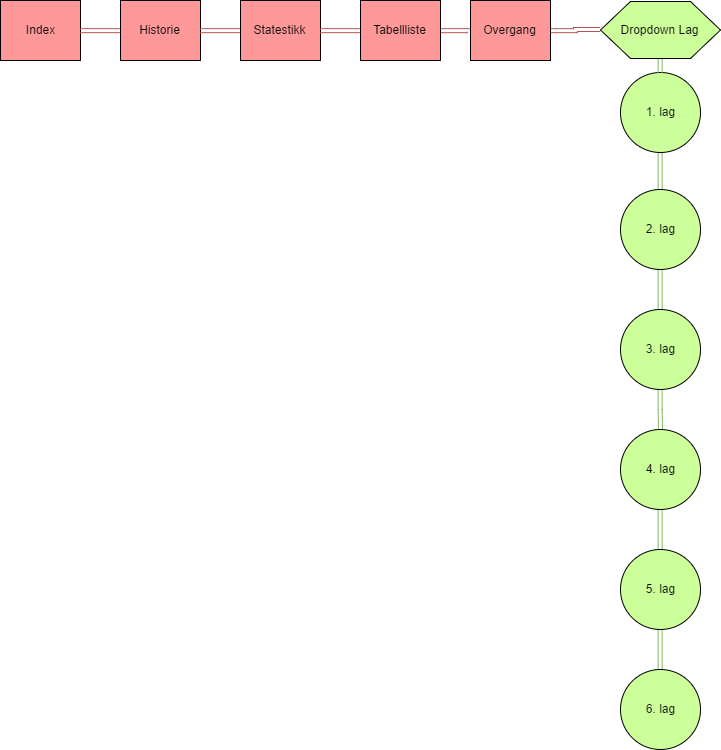

The diagram above was exported from draw.io. Its source (the exported page's mxGraphModel, read from the mxfile embedded in the PNG):
<mxGraphModel dx="1678" dy="855" grid="1" gridSize="10" guides="1" tooltips="1" connect="1" arrows="1" fold="1" page="1" pageScale="1" pageWidth="1169" pageHeight="826" background="#ffffff" math="0" shadow="0">
  <root>
    <mxCell id="0" />
    <mxCell id="1" parent="0" />
    <mxCell id="2" value="Index" style="whiteSpace=wrap;html=1;fillColor=#FF9999;" vertex="1" parent="1">
      <mxGeometry x="80" y="36" width="80" height="60" as="geometry" />
    </mxCell>
    <mxCell id="32" style="edgeStyle=orthogonalEdgeStyle;shape=link;rounded=0;html=1;exitX=0;exitY=0.5;entryX=1;entryY=0.5;jettySize=auto;orthogonalLoop=1;fillColor=#f8cecc;strokeColor=#b85450;" edge="1" parent="1" source="3" target="2">
      <mxGeometry relative="1" as="geometry" />
    </mxCell>
    <mxCell id="3" value="Historie" style="whiteSpace=wrap;html=1;fillColor=#FF9999;" vertex="1" parent="1">
      <mxGeometry x="200" y="36" width="80" height="60" as="geometry" />
    </mxCell>
    <mxCell id="31" style="edgeStyle=orthogonalEdgeStyle;shape=link;rounded=0;html=1;exitX=0;exitY=0.5;entryX=1;entryY=0.5;jettySize=auto;orthogonalLoop=1;fillColor=#f8cecc;strokeColor=#b85450;" edge="1" parent="1" source="4" target="3">
      <mxGeometry relative="1" as="geometry" />
    </mxCell>
    <mxCell id="4" value="Statestikk" style="whiteSpace=wrap;html=1;fillColor=#FF9999;" vertex="1" parent="1">
      <mxGeometry x="320" y="36" width="80" height="60" as="geometry" />
    </mxCell>
    <mxCell id="30" style="edgeStyle=orthogonalEdgeStyle;shape=link;rounded=0;html=1;exitX=0;exitY=0.5;entryX=1;entryY=0.5;jettySize=auto;orthogonalLoop=1;fillColor=#f8cecc;strokeColor=#b85450;" edge="1" parent="1" source="5" target="4">
      <mxGeometry relative="1" as="geometry" />
    </mxCell>
    <mxCell id="36" style="edgeStyle=orthogonalEdgeStyle;shape=link;rounded=0;html=1;exitX=1;exitY=0.5;entryX=0;entryY=0.5;jettySize=auto;orthogonalLoop=1;fillColor=#f8cecc;strokeColor=#b85450;" edge="1" parent="1" source="5">
      <mxGeometry relative="1" as="geometry">
        <mxPoint x="549.6470588235293" y="67.64705882352939" as="targetPoint" />
      </mxGeometry>
    </mxCell>
    <mxCell id="5" value="Tabellliste" style="whiteSpace=wrap;html=1;fillColor=#FF9999;" vertex="1" parent="1">
      <mxGeometry x="440" y="36" width="80" height="60" as="geometry" />
    </mxCell>
    <mxCell id="22" style="edgeStyle=orthogonalEdgeStyle;shape=link;rounded=0;html=1;exitX=0.5;exitY=1;entryX=0.5;entryY=0;jettySize=auto;orthogonalLoop=1;fillColor=#d5e8d4;strokeColor=#82b366;" edge="1" parent="1" source="11" target="16">
      <mxGeometry relative="1" as="geometry" />
    </mxCell>
    <mxCell id="11" value="1. lag" style="ellipse;whiteSpace=wrap;html=1;fillColor=#CCFF99;" vertex="1" parent="1">
      <mxGeometry x="700" y="108" width="80" height="80" as="geometry" />
    </mxCell>
    <mxCell id="23" style="edgeStyle=orthogonalEdgeStyle;shape=link;rounded=0;html=1;exitX=0.5;exitY=1;entryX=0.5;entryY=0;jettySize=auto;orthogonalLoop=1;fillColor=#d5e8d4;strokeColor=#82b366;" edge="1" parent="1" source="16" target="17">
      <mxGeometry relative="1" as="geometry" />
    </mxCell>
    <mxCell id="16" value="2. lag" style="ellipse;whiteSpace=wrap;html=1;fillColor=#CCFF99;" vertex="1" parent="1">
      <mxGeometry x="700" y="225" width="80" height="80" as="geometry" />
    </mxCell>
    <mxCell id="24" style="edgeStyle=orthogonalEdgeStyle;shape=link;rounded=0;html=1;exitX=0.5;exitY=1;jettySize=auto;orthogonalLoop=1;fillColor=#d5e8d4;strokeColor=#82b366;" edge="1" parent="1" source="17" target="18">
      <mxGeometry relative="1" as="geometry" />
    </mxCell>
    <mxCell id="17" value="3. lag" style="ellipse;whiteSpace=wrap;html=1;fillColor=#CCFF99;" vertex="1" parent="1">
      <mxGeometry x="700" y="345" width="80" height="80" as="geometry" />
    </mxCell>
    <mxCell id="25" style="edgeStyle=orthogonalEdgeStyle;shape=link;rounded=0;html=1;exitX=0.5;exitY=1;entryX=0.5;entryY=0;jettySize=auto;orthogonalLoop=1;fillColor=#d5e8d4;strokeColor=#82b366;" edge="1" parent="1" source="18" target="19">
      <mxGeometry relative="1" as="geometry" />
    </mxCell>
    <mxCell id="18" value="4. lag" style="ellipse;whiteSpace=wrap;html=1;fillColor=#CCFF99;" vertex="1" parent="1">
      <mxGeometry x="700" y="465" width="80" height="80" as="geometry" />
    </mxCell>
    <mxCell id="27" style="edgeStyle=orthogonalEdgeStyle;shape=link;rounded=0;html=1;exitX=0.5;exitY=1;entryX=0.5;entryY=0;jettySize=auto;orthogonalLoop=1;fillColor=#d5e8d4;strokeColor=#82b366;" edge="1" parent="1" source="19" target="20">
      <mxGeometry relative="1" as="geometry" />
    </mxCell>
    <mxCell id="19" value="5. lag" style="ellipse;whiteSpace=wrap;html=1;fillColor=#CCFF99;" vertex="1" parent="1">
      <mxGeometry x="700" y="585" width="80" height="80" as="geometry" />
    </mxCell>
    <mxCell id="20" value="6. lag" style="ellipse;whiteSpace=wrap;html=1;fillColor=#CCFF99;" vertex="1" parent="1">
      <mxGeometry x="700" y="705" width="80" height="80" as="geometry" />
    </mxCell>
    <mxCell id="35" style="edgeStyle=orthogonalEdgeStyle;shape=link;rounded=0;html=1;exitX=0.5;exitY=1;entryX=0.5;entryY=0;jettySize=auto;orthogonalLoop=1;fillColor=#d5e8d4;strokeColor=#82b366;" edge="1" parent="1" source="34" target="11">
      <mxGeometry relative="1" as="geometry" />
    </mxCell>
    <mxCell id="39" style="edgeStyle=orthogonalEdgeStyle;shape=link;rounded=0;html=1;exitX=0;exitY=0.5;entryX=1;entryY=0.5;jettySize=auto;orthogonalLoop=1;fillColor=#f8cecc;strokeColor=#b85450;" edge="1" parent="1" source="34" target="37">
      <mxGeometry relative="1" as="geometry" />
    </mxCell>
    <mxCell id="34" value="Dropdown Lag" style="shape=hexagon;perimeter=hexagonPerimeter;whiteSpace=wrap;html=1;fillColor=#CCFF99;" vertex="1" parent="1">
      <mxGeometry x="680" y="37" width="120" height="57" as="geometry" />
    </mxCell>
    <mxCell id="37" value="Overgang" style="whiteSpace=wrap;html=1;fillColor=#FF9999;" vertex="1" parent="1">
      <mxGeometry x="550" y="36" width="80" height="60" as="geometry" />
    </mxCell>
  </root>
</mxGraphModel>